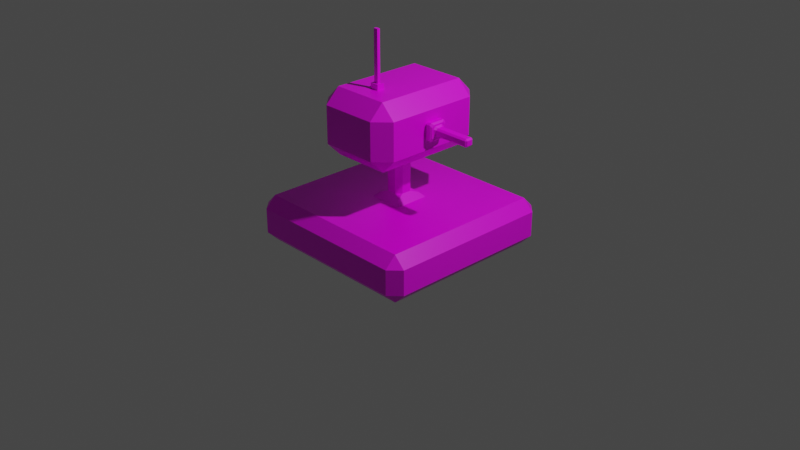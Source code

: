 # Source: GunTower.blend  (saved by Blender 2.92.15; exported with 4.5.12 LTS)
import bpy
from mathutils import Matrix  # noqa: F401  (used for matrix-valued properties, if any)

bpy.ops.wm.read_factory_settings(use_empty=True)
scene = bpy.context.scene
scene.name = 'Scene'

# ---- collections
col_collection = bpy.data.collections.new('Collection'); scene.collection.children.link(col_collection)

# ---- images (referenced by path relative to the original .blend; pixels are not part of the script)
import os
ASSET_DIR = os.environ.get("B2B_ASSET_DIR", "")  # directory of the original .blend (textures are referenced by path, not embedded)
HERE = os.path.dirname(os.path.abspath(__file__))  # packed textures are extracted next to this script under _unpacked/

def load_image(name, relpath, width, height, colorspace="sRGB"):
    """Load a texture the original file referenced (path relative to the .blend, or extracted next to this script)."""
    p = next((c for c in (os.path.join(HERE, relpath), os.path.join(ASSET_DIR, relpath)) if relpath and os.path.exists(c)), "")
    if p:
        img = bpy.data.images.load(p, check_existing=True)
        img.name = name
    else:  # same state as the original file: an image datablock whose file is absent (Cycles renders it pink)
        img = bpy.data.images.new(name, width, height)
        img.source = "FILE"
        img.filepath = "//" + (relpath or name)
    img.colorspace_settings.name = colorspace
    return img
img_colorpallete_png = load_image('ColorPallete.png', 'ColorPallete.png', 1024, 1024, 'sRGB')

# ---- materials (node trees are filled in below, after node groups)
mat_standardmaterial = bpy.data.materials.new('StandardMaterial')
mat_standardmaterial.alpha_threshold = 0.0
mat_standardmaterial.use_transparent_shadow = False
mat_standardmaterial.line_color = (0.0, 0.0, 0.0, 1.0)

# ---- material node trees
mat_standardmaterial.use_nodes = True; mat_standardmaterial.node_tree.nodes.clear()
_N = mat_standardmaterial.node_tree.nodes; _L = mat_standardmaterial.node_tree.links
n0 = _N.new('ShaderNodeOutputMaterial'); n0.name = 'Material Output'; n0.location = (300, 300)
n1 = _N.new('ShaderNodeBsdfPrincipled'); n1.name = 'Principled BSDF'; n1.location = (10, 300)
n1.distribution = 'GGX'
n1.subsurface_method = 'BURLEY'
n1.inputs[2].default_value = 0.4
n1.inputs[3].default_value = 1.45
n1.inputs[27].default_value = (0.0, 0.0, 0.0, 1.0)
n1.inputs[28].default_value = 1.0
n2 = _N.new('ShaderNodeTexImage'); n2.name = 'Image Texture'; n2.location = (-401, -8)
n2.image = img_colorpallete_png
_L.new(n1.outputs[0], n0.inputs[0])
_L.new(n2.outputs[0], n1.inputs[0])
n0.is_active_output = True

# ---- world
world_world = bpy.data.worlds.new('World'); scene.world = world_world
world_world.use_nodes = True; world_world.node_tree.nodes.clear()
_N = world_world.node_tree.nodes; _L = world_world.node_tree.links
n0 = _N.new('ShaderNodeOutputWorld'); n0.name = 'World Output'; n0.location = (300, 300)
n1 = _N.new('ShaderNodeBackground'); n1.name = 'Background'; n1.location = (10, 300)
n1.inputs[0].default_value = (0.05088, 0.05088, 0.05088, 1.0)
_L.new(n1.outputs[0], n0.inputs[0])
n0.is_active_output = True
world_world.color = (0.05088, 0.05088, 0.05088)
world_world.use_sun_shadow = False
world_world.sun_shadow_jitter_overblur = 0.0

# ---- cameras
cam_camera = bpy.data.cameras.new('Camera')
cam_camera.clip_end = 100.0
cam_camera.ortho_scale = 7.314

# ---- lights
light_light = bpy.data.lights.new('Light', 'POINT')
light_light.transmission_factor = 0.0
light_light.energy = 1000.0
light_light.shadow_soft_size = 0.1
light_light.shadow_maximum_resolution = 0.006
light_light.use_absolute_resolution = True

# ---- meshes
me_cube_001 = bpy.data.meshes.new('Cube.001')
me_cube_001.from_pydata([(-0.8828, -0.8828, -0.25), (-0.8828, -1.0, -0.1328), (-1.0, -0.8828, -0.1328), (-0.8828, -1.0, 0.1328), (-1.0, -0.8828, 0.1328), (-0.8828, 0.8828, -0.25), (-1.0, 0.8828, -0.1328), (-0.8828, 1.0, -0.1328), (-0.8828, 1.0, 0.1328), (-1.0, 0.8828, 0.1328), (0.8828, -0.8828, -0.25), (1.0, -0.8828, -0.1328), (0.8828, -1.0, -0.1328), (0.8828, -1.0, 0.1328), (1.0, -0.8828, 0.1328), (0.8828, 0.8828, -0.25), (0.8828, 1.0, -0.1328), (1.0, 0.8828, -0.1328), (1.0, 0.8828, 0.1328), (0.8828, 1.0, 0.1328), (-0.8828, -0.8828, 0.25), (-0.8828, 0.8828, 0.25), (0.8828, 0.8828, 0.25), (0.8828, -0.8828, 0.25), (-0.1864, -0.1864, 0.25), (-0.1864, 0.1864, 0.25), (0.1864, -0.1864, 0.25), (0.1864, 0.1864, 0.25), (-0.02399, -0.02399, 0.7835), (-0.02399, 0.02399, 0.7835), (0.02399, 0.02399, 0.7835), (0.02399, -0.02399, 0.7835), (-0.05279, -0.1052, 0.3312), (-0.1052, -0.05279, 0.3312), (-0.1354, -0.1354, 0.301), (-0.1052, 0.05279, 0.3312), (-0.05279, 0.1052, 0.3312), (-0.1354, 0.1354, 0.301), (0.1052, -0.05279, 0.3312), (0.05279, -0.1052, 0.3312), (0.1354, -0.1354, 0.301), (0.05279, 0.1052, 0.3312), (0.1052, 0.05279, 0.3312), (0.1354, 0.1354, 0.301), (-0.1052, -0.05279, 0.7023), (-0.05279, -0.1052, 0.7023), (-0.07494, -0.07494, 0.7325), (-0.05279, 0.1052, 0.7023), (-0.1052, 0.05279, 0.7023), (-0.07494, 0.07494, 0.7325), (0.1052, 0.05279, 0.7023), (0.05279, 0.1052, 0.7023), (0.07494, 0.07494, 0.7325), (0.05279, -0.1052, 0.7023), (0.1052, -0.05279, 0.7023), (0.07494, -0.07494, 0.7325)], [], [(12, 13, 3, 1), (17, 18, 14, 11), (31, 28, 46, 45, 53, 55), (2, 4, 9, 6), (7, 8, 19, 16), (0, 1, 2), (3, 20, 4), (5, 6, 7), (21, 8, 9), (10, 11, 12), (23, 13, 14), (15, 16, 17), (22, 18, 19), (5, 0, 2, 6), (1, 3, 4, 2), (20, 21, 9, 4), (8, 7, 6, 9), (15, 5, 7, 16), (21, 22, 19, 8), (18, 17, 16, 19), (10, 15, 17, 11), (22, 23, 14, 18), (13, 12, 11, 14), (0, 10, 12, 1), (23, 20, 3, 13), (5, 15, 10, 0), (35, 33, 44, 48), (43, 42, 38, 40, 26, 27), (30, 29, 28, 31), (25, 27, 22, 21), (27, 26, 23, 22), (24, 25, 21, 20), (26, 24, 20, 23), (32, 39, 53, 45), (41, 36, 47, 51), (38, 42, 50, 54), (34, 33, 35, 37, 25, 24), (29, 30, 52, 51, 47, 49), (30, 31, 55, 54, 50, 52), (28, 29, 49, 48, 44, 46), (37, 36, 41, 43, 27, 25), (32, 33, 34), (35, 36, 37), (38, 39, 40), (41, 42, 43), (44, 45, 46), (47, 48, 49), (50, 51, 52), (53, 54, 55), (47, 36, 35, 48), (32, 45, 44, 33), (38, 54, 53, 39), (50, 42, 41, 51), (40, 39, 32, 34, 24, 26)])
_uv = me_cube_001.uv_layers.new(name='UVMap')
_uv.uv.foreach_set('vector', [0.8125, 0.9336, 0.8125, 0.9336, 0.8125, 0.9336, 0.8125, 0.9336, 0.8125, 0.9336, 0.8125, 0.9336, 0.8125, 0.9336, 0.8125, 0.9336, 0.8125, 0.9336, 0.8125, 0.9336, 0.8125, 0.9336, 0.8125, 0.9336, 0.8125, 0.9336, 0.8125, 0.9336, 0.8125, 0.9336, 0.8125, 0.9336, 0.8125, 0.9336, 0.8125, 0.9336, 0.8125, 0.9336, 0.8125, 0.9336, 0.8125, 0.9336, 0.8125, 0.9336, 0.8125, 0.9336, 0.8125, 0.9336, 0.8125, 0.9336, 0.8125, 0.9336, 0.8125, 0.9336, 0.8125, 0.9336, 0.8125, 0.9336, 0.8125, 0.9336, 0.8125, 0.9336, 0.8125, 0.9336, 0.8125, 0.9336, 0.8125, 0.9336, 0.8125, 0.9336, 0.8125, 0.9336, 0.8125, 0.9336, 0.8125, 0.9336, 0.8125, 0.9336, 0.8125, 0.9336, 0.8125, 0.9336, 0.8125, 0.9336, 0.8125, 0.9336, 0.8125, 0.9336, 0.8125, 0.9336, 0.8125, 0.9336, 0.8125, 0.9336, 0.8125, 0.9336, 0.8125, 0.9336, 0.8125, 0.9336, 0.8125, 0.9336, 0.8125, 0.9336, 0.8125, 0.9336, 0.8125, 0.9336, 0.8125, 0.9336, 0.8125, 0.9336, 0.8125, 0.9336, 0.8125, 0.9336, 0.8125, 0.9336, 0.8125, 0.9336, 0.8125, 0.9336, 0.8125, 0.9336, 0.8125, 0.9336, 0.8125, 0.9336, 0.8125, 0.9336, 0.8125, 0.9336, 0.8125, 0.9336, 0.8125, 0.9336, 0.8125, 0.9336, 0.8125, 0.9336, 0.8125, 0.9336, 0.8125, 0.9336, 0.8125, 0.9336, 0.8125, 0.9336, 0.8125, 0.9336, 0.8125, 0.9336, 0.8125, 0.9336, 0.8125, 0.9336, 0.8125, 0.9336, 0.8125, 0.9336, 0.8125, 0.9336, 0.8125, 0.9336, 0.8125, 0.9336, 0.8125, 0.9336, 0.8125, 0.9336, 0.8125, 0.9336, 0.8125, 0.9336, 0.8125, 0.9336, 0.8125, 0.9336, 0.8125, 0.9336, 0.8125, 0.9336, 0.8125, 0.9336, 0.8125, 0.9336, 0.8125, 0.9336, 0.8125, 0.9336, 0.8125, 0.9336, 0.8125, 0.9336, 0.8125, 0.9336, 0.8125, 0.9336, 0.8125, 0.9336, 0.8125, 0.9336, 0.8125, 0.9336, 0.8125, 0.9336, 0.8125, 0.9336, 0.8125, 0.9336, 0.8125, 0.9336, 0.8125, 0.9336, 0.8125, 0.9336, 0.8125, 0.9336, 0.8125, 0.9336, 0.8125, 0.9336, 0.8125, 0.9336, 0.8125, 0.9336, 0.8125, 0.9336, 0.8125, 0.9336, 0.8125, 0.9336, 0.8125, 0.9336, 0.8125, 0.9336, 0.8125, 0.9336, 0.8125, 0.9336, 0.8125, 0.9336, 0.8125, 0.9336, 0.8125, 0.9336, 0.8125, 0.9336, 0.8125, 0.9336, 0.8125, 0.9336, 0.8125, 0.9336, 0.8125, 0.9336, 0.8125, 0.9336, 0.8125, 0.9336, 0.8125, 0.9336, 0.8125, 0.9336, 0.8125, 0.9336, 0.8125, 0.9336, 0.8125, 0.9336, 0.8125, 0.9336, 0.8125, 0.9336, 0.8125, 0.9336, 0.8125, 0.9336, 0.8125, 0.9336, 0.8125, 0.9336, 0.8125, 0.9336, 0.8125, 0.9336, 0.8125, 0.9336, 0.8125, 0.9336, 0.8125, 0.9336, 0.8125, 0.9336, 0.8125, 0.9336, 0.8125, 0.9336, 0.8125, 0.9336, 0.8125, 0.9336, 0.8125, 0.9336, 0.8125, 0.9336, 0.8125, 0.9336, 0.8125, 0.9336, 0.8125, 0.9336, 0.8125, 0.9336, 0.8125, 0.9336, 0.8125, 0.9336, 0.8125, 0.9336, 0.8125, 0.9336, 0.8125, 0.9336, 0.8125, 0.9336, 0.8125, 0.9336, 0.8125, 0.9336, 0.8125, 0.9336, 0.8125, 0.9336, 0.8125, 0.9336, 0.8125, 0.9336, 0.8125, 0.9336, 0.8125, 0.9336, 0.8125, 0.9336, 0.8125, 0.9336, 0.8125, 0.9336, 0.8125, 0.9336, 0.8125, 0.9336, 0.8125, 0.9336, 0.8125, 0.9336, 0.8125, 0.9336, 0.8125, 0.9336, 0.8125, 0.9336, 0.8125, 0.9336, 0.8125, 0.9336, 0.8125, 0.9336, 0.8125, 0.9336, 0.8125, 0.9336, 0.8125, 0.9336, 0.8125, 0.9336, 0.8125, 0.9336, 0.8125, 0.9336, 0.8125, 0.9336, 0.8125, 0.9336, 0.8125, 0.9336, 0.8125, 0.9336, 0.8125, 0.9336, 0.8125, 0.9336, 0.8125, 0.9336, 0.8125, 0.9336, 0.8125, 0.9336, 0.8125, 0.9336, 0.8125, 0.9336, 0.8125, 0.9336, 0.8125, 0.9336, 0.8125, 0.9336, 0.8125, 0.9336, 0.8125, 0.9336, 0.8125, 0.9336, 0.8125, 0.9336, 0.8125, 0.9336, 0.8125, 0.9336, 0.8125, 0.9336, 0.8125, 0.9336, 0.8125, 0.9336, 0.8125, 0.9336, 0.8125, 0.9336, 0.8125, 0.9336])
me_cube_001.materials.append(mat_standardmaterial)
me_cube_001.use_remesh_fix_poles = True
me_cube_001.use_remesh_preserve_attributes = False
me_cube_001.use_mirror_vertex_groups = False
me_cube_001.update()
me_cube_002 = bpy.data.meshes.new('Cube.002')
me_cube_002.from_pydata([(-0.03726, -0.2519, 1.414), (-0.03726, -0.1903, 1.414), (0.03726, -0.2519, 1.414), (0.03726, -0.1903, 1.414), (-0.01874, -0.2334, 1.46), (-0.01874, -0.2088, 1.46), (0.01874, -0.2088, 1.46), (0.01874, -0.2334, 1.46), (-0.03726, -0.2519, 1.46), (-0.03726, -0.1903, 1.46), (0.03726, -0.1903, 1.46), (0.03726, -0.2519, 1.46), (-0.01874, -0.2334, 1.873), (-0.01874, -0.2088, 1.873), (0.01874, -0.2088, 1.873), (0.01874, -0.2334, 1.873), (-0.2419, -0.3932, 0.866), (-0.2419, -0.5123, 0.9851), (-0.361, -0.3932, 0.9851), (-0.2419, -0.5123, 1.295), (-0.2419, -0.3932, 1.414), (-0.361, -0.3932, 1.295), (-0.2419, 0.3932, 0.866), (-0.361, 0.3932, 0.9851), (-0.2419, 0.5123, 0.9851), (-0.2419, 0.3932, 1.414), (-0.2419, 0.5123, 1.295), (-0.361, 0.3932, 1.295), (0.2419, -0.3932, 0.866), (0.361, -0.3932, 0.9851), (0.2419, -0.5123, 0.9851), (0.2419, -0.3932, 1.414), (0.2419, -0.5123, 1.295), (0.361, -0.3932, 1.295), (0.2419, 0.3932, 0.866), (0.2419, 0.5123, 0.9851), (0.361, 0.3932, 0.9851), (0.2419, 0.3932, 1.414), (0.361, 0.3932, 1.295), (0.2419, 0.5123, 1.295), (0.3747, -0.06497, 1.067), (0.3747, -0.0787, 1.081), (0.361, -0.06497, 1.081), (0.3747, -0.06497, 1.214), (0.361, -0.06497, 1.2), (0.3747, -0.0787, 1.2), (0.3747, 0.0787, 1.081), (0.3747, 0.06497, 1.067), (0.361, 0.06497, 1.081), (0.3747, 0.0787, 1.2), (0.361, 0.06497, 1.2), (0.3747, 0.06497, 1.214), (0.4365, 0.03843, 1.16), (0.4228, 0.05216, 1.168), (0.4228, 0.03274, 1.187), (0.4365, 0.0247, 1.173), (0.4365, 0.03843, 1.121), (0.4365, 0.0247, 1.107), (0.4228, 0.03274, 1.093), (0.4228, 0.05216, 1.113), (0.4365, -0.0247, 1.107), (0.4365, -0.03843, 1.121), (0.4228, -0.05216, 1.113), (0.4228, -0.03274, 1.093), (0.4365, -0.0247, 1.173), (0.4228, -0.03274, 1.187), (0.4228, -0.05216, 1.168), (0.4365, -0.03843, 1.16), (0.4228, 0.06497, 1.18), (0.4091, 0.0787, 1.2), (0.4091, 0.06497, 1.214), (0.4228, 0.04556, 1.2), (0.4228, 0.06497, 1.1), (0.4228, 0.04556, 1.081), (0.4091, 0.06497, 1.067), (0.4091, 0.0787, 1.081), (0.4228, -0.04556, 1.081), (0.4228, -0.06497, 1.1), (0.4091, -0.0787, 1.081), (0.4091, -0.06497, 1.067), (0.4228, -0.04556, 1.2), (0.4091, -0.06497, 1.214), (0.4091, -0.0787, 1.2), (0.4228, -0.06497, 1.18), (0.726, 0.03843, 1.16), (0.726, 0.0247, 1.173), (0.7397, 0.0247, 1.16), (0.726, 0.03843, 1.121), (0.7397, 0.0247, 1.121), (0.726, 0.0247, 1.107), (0.726, -0.0247, 1.107), (0.7397, -0.0247, 1.121), (0.726, -0.03843, 1.121), (0.726, -0.0247, 1.173), (0.726, -0.03843, 1.16), (0.7397, -0.0247, 1.16)], [], [(30, 32, 19, 17), (36, 38, 33, 29), (37, 25, 20, 31), (18, 21, 27, 23), (24, 26, 39, 35), (3, 2, 0, 1), (4, 7, 15, 12), (2, 3, 10, 11), (1, 0, 8, 9), (0, 2, 11, 8), (3, 1, 9, 10), (4, 5, 9, 8), (5, 6, 10, 9), (6, 7, 11, 10), (7, 4, 8, 11), (14, 13, 12, 15), (6, 5, 13, 14), (7, 6, 14, 15), (5, 4, 12, 13), (45, 41, 78, 82), (65, 54, 71, 80), (51, 43, 81, 70), (48, 42, 44, 50), (46, 49, 69, 75), (56, 52, 84, 87), (55, 64, 93, 85), (67, 61, 92, 94), (60, 57, 89, 90), (88, 86, 95, 91), (53, 59, 72, 68), (62, 66, 83, 77), (58, 63, 76, 73), (16, 17, 18), (19, 20, 21), (22, 23, 24), (25, 26, 27), (28, 29, 30), (31, 32, 33), (34, 35, 36), (37, 38, 39), (22, 16, 18, 23), (17, 19, 21, 18), (20, 25, 27, 21), (26, 24, 23, 27), (34, 22, 24, 35), (25, 37, 39, 26), (38, 36, 35, 39), (28, 34, 36, 29), (37, 31, 33, 38), (32, 30, 29, 33), (16, 28, 30, 17), (31, 20, 19, 32), (22, 34, 28, 16), (40, 41, 42), (43, 44, 45), (46, 47, 48), (49, 50, 51), (52, 53, 54, 55), (56, 57, 58, 59), (60, 61, 62, 63), (64, 65, 66, 67), (68, 69, 70, 71), (72, 73, 74, 75), (76, 77, 78, 79), (80, 81, 82, 83), (84, 85, 86), (87, 88, 89), (90, 91, 92), (93, 94, 95), (49, 46, 48, 50), (42, 48, 47, 40), (50, 44, 43, 51), (44, 42, 41, 45), (68, 72, 75, 69), (79, 74, 73, 76), (70, 81, 80, 71), (82, 78, 77, 83), (40, 79, 78, 41), (81, 43, 45, 82), (46, 75, 74, 47), (69, 49, 51, 70), (52, 56, 59, 53), (63, 58, 57, 60), (54, 65, 64, 55), (66, 62, 61, 67), (71, 54, 53, 68), (58, 73, 72, 59), (62, 77, 76, 63), (83, 66, 65, 80), (86, 88, 87, 84), (90, 89, 88, 91), (85, 93, 95, 86), (94, 92, 91, 95), (67, 94, 93, 64), (84, 52, 55, 85), (89, 57, 56, 87), (60, 90, 92, 61), (40, 47, 74, 79)])
_uv = me_cube_002.uv_layers.new(name='UVMap')
_uv.uv.foreach_set('vector', [0.8164, 0.9492, 0.8164, 0.9492, 0.8164, 0.9492, 0.8164, 0.9492, 0.8164, 0.9492, 0.8164, 0.9492, 0.8164, 0.9492, 0.8164, 0.9492, 0.8164, 0.9492, 0.8164, 0.9492, 0.8164, 0.9492, 0.8164, 0.9492, 0.8164, 0.9492, 0.8164, 0.9492, 0.8164, 0.9492, 0.8164, 0.9492, 0.8164, 0.9492, 0.8164, 0.9492, 0.8164, 0.9492, 0.8164, 0.9492, 0.8164, 0.9492, 0.8164, 0.9492, 0.8164, 0.9492, 0.8164, 0.9492, 0.8164, 0.9492, 0.8164, 0.9492, 0.8164, 0.9492, 0.8164, 0.9492, 0.8164, 0.9492, 0.8164, 0.9492, 0.8164, 0.9492, 0.8164, 0.9492, 0.8164, 0.9492, 0.8164, 0.9492, 0.8164, 0.9492, 0.8164, 0.9492, 0.8164, 0.9492, 0.8164, 0.9492, 0.8164, 0.9492, 0.8164, 0.9492, 0.8164, 0.9492, 0.8164, 0.9492, 0.8164, 0.9492, 0.8164, 0.9492, 0.8164, 0.9492, 0.8164, 0.9492, 0.8164, 0.9492, 0.8164, 0.9492, 0.8164, 0.9492, 0.8164, 0.9492, 0.8164, 0.9492, 0.8164, 0.9492, 0.8164, 0.9492, 0.8164, 0.9492, 0.8164, 0.9492, 0.8164, 0.9492, 0.8164, 0.9492, 0.8164, 0.9492, 0.8164, 0.9492, 0.8164, 0.9492, 0.8164, 0.9492, 0.8164, 0.9492, 0.8164, 0.9492, 0.8164, 0.9492, 0.8164, 0.9492, 0.8164, 0.9492, 0.8164, 0.9492, 0.8164, 0.9492, 0.8164, 0.9492, 0.8164, 0.9492, 0.8164, 0.9492, 0.8164, 0.9492, 0.8164, 0.9492, 0.8164, 0.9492, 0.8164, 0.9492, 0.8164, 0.9492, 0.8164, 0.9492, 0.8164, 0.9492, 0.8164, 0.9492, 0.8164, 0.9492, 0.8164, 0.9492, 0.8164, 0.9492, 0.8164, 0.9492, 0.8164, 0.9492, 0.8164, 0.9492, 0.8164, 0.9492, 0.8164, 0.9492, 0.8164, 0.9492, 0.8164, 0.9492, 0.8164, 0.9492, 0.8164, 0.9492, 0.8164, 0.9492, 0.8164, 0.9492, 0.8164, 0.9492, 0.8164, 0.9492, 0.8164, 0.9492, 0.8164, 0.9492, 0.8164, 0.9492, 0.8164, 0.9492, 0.8164, 0.9492, 0.8164, 0.9492, 0.8164, 0.9492, 0.8164, 0.9492, 0.8164, 0.9492, 0.8164, 0.9492, 0.8164, 0.9492, 0.8164, 0.9492, 0.8164, 0.9492, 0.8164, 0.9492, 0.8164, 0.9492, 0.8164, 0.9492, 0.8164, 0.9492, 0.8164, 0.9492, 0.8164, 0.9492, 0.8164, 0.9492, 0.8164, 0.9492, 0.8164, 0.9492, 0.8164, 0.9492, 0.8164, 0.9492, 0.8164, 0.9492, 0.8164, 0.9492, 0.8164, 0.9492, 0.8164, 0.9492, 0.8164, 0.9492, 0.8164, 0.9492, 0.8164, 0.9492, 0.8164, 0.9492, 0.8164, 0.9492, 0.8164, 0.9492, 0.8164, 0.9492, 0.8164, 0.9492, 0.8164, 0.9492, 0.8164, 0.9492, 0.8164, 0.9492, 0.8164, 0.9492, 0.8164, 0.9492, 0.8164, 0.9492, 0.8164, 0.9492, 0.8164, 0.9492, 0.8164, 0.9492, 0.8164, 0.9492, 0.8164, 0.9492, 0.8164, 0.9492, 0.8164, 0.9492, 0.8164, 0.9492, 0.8164, 0.9492, 0.8164, 0.9492, 0.8164, 0.9492, 0.8164, 0.9492, 0.8164, 0.9492, 0.8164, 0.9492, 0.8164, 0.9492, 0.8164, 0.9492, 0.8164, 0.9492, 0.8164, 0.9492, 0.8164, 0.9492, 0.8164, 0.9492, 0.8164, 0.9492, 0.8164, 0.9492, 0.8164, 0.9492, 0.8164, 0.9492, 0.8164, 0.9492, 0.8164, 0.9492, 0.8164, 0.9492, 0.8164, 0.9492, 0.8164, 0.9492, 0.8164, 0.9492, 0.8164, 0.9492, 0.8164, 0.9492, 0.8164, 0.9492, 0.8164, 0.9492, 0.8164, 0.9492, 0.8164, 0.9492, 0.8164, 0.9492, 0.8164, 0.9492, 0.8164, 0.9492, 0.8164, 0.9492, 0.8164, 0.9492, 0.8164, 0.9492, 0.8164, 0.9492, 0.8164, 0.9492, 0.8164, 0.9492, 0.8164, 0.9492, 0.8164, 0.9492, 0.8164, 0.9492, 0.8164, 0.9492, 0.8164, 0.9492, 0.8164, 0.9492, 0.8164, 0.9492, 0.8164, 0.9492, 0.8164, 0.9492, 0.8164, 0.9492, 0.8164, 0.9492, 0.8164, 0.9492, 0.8164, 0.9492, 0.8164, 0.9492, 0.8164, 0.9492, 0.8164, 0.9492, 0.8164, 0.9492, 0.8164, 0.9492, 0.8164, 0.9492, 0.8164, 0.9492, 0.8164, 0.9492, 0.8164, 0.9492, 0.8164, 0.9492, 0.8164, 0.9492, 0.8164, 0.9492, 0.8164, 0.9492, 0.8164, 0.9492, 0.8164, 0.9492, 0.8164, 0.9492, 0.8164, 0.9492, 0.8164, 0.9492, 0.8164, 0.9492, 0.8164, 0.9492, 0.8164, 0.9492, 0.8164, 0.9492, 0.8164, 0.9492, 0.8164, 0.9492, 0.8164, 0.9492, 0.8164, 0.9492, 0.8164, 0.9492, 0.8164, 0.9492, 0.8164, 0.9492, 0.8164, 0.9492, 0.8164, 0.9492, 0.8164, 0.9492, 0.8164, 0.9492, 0.8164, 0.9492, 0.8164, 0.9492, 0.8164, 0.9492, 0.8164, 0.9492, 0.8164, 0.9492, 0.8164, 0.9492, 0.8164, 0.9492, 0.8164, 0.9492, 0.8164, 0.9492, 0.8164, 0.9492, 0.8164, 0.9492, 0.8164, 0.9492, 0.8164, 0.9492, 0.8164, 0.9492, 0.8164, 0.9492, 0.8164, 0.9492, 0.8164, 0.9492, 0.8164, 0.9492, 0.8164, 0.9492, 0.8164, 0.9492, 0.8164, 0.9492, 0.8164, 0.9492, 0.8164, 0.9492, 0.8164, 0.9492, 0.8164, 0.9492, 0.8164, 0.9492, 0.8164, 0.9492, 0.8164, 0.9492, 0.8164, 0.9492, 0.8164, 0.9492, 0.8164, 0.9492, 0.8164, 0.9492, 0.8164, 0.9492, 0.8164, 0.9492, 0.8164, 0.9492, 0.8164, 0.9492, 0.8164, 0.9492, 0.8164, 0.9492, 0.8164, 0.9492, 0.8164, 0.9492, 0.8164, 0.9492, 0.8164, 0.9492, 0.8164, 0.9492, 0.8164, 0.9492, 0.8164, 0.9492, 0.8164, 0.9492, 0.8164, 0.9492, 0.8164, 0.9492, 0.8164, 0.9492, 0.8164, 0.9492, 0.8164, 0.9492, 0.8164, 0.9492, 0.8164, 0.9492, 0.8164, 0.9492, 0.8164, 0.9492, 0.8164, 0.9492, 0.8164, 0.9492, 0.8164, 0.9492, 0.8164, 0.9492, 0.8164, 0.9492, 0.8164, 0.9492, 0.8164, 0.9492, 0.8164, 0.9492, 0.8164, 0.9492, 0.8164, 0.9492, 0.8164, 0.9492, 0.8164, 0.9492, 0.8164, 0.9492, 0.8164, 0.9492, 0.8164, 0.9492, 0.8164, 0.9492, 0.8164, 0.9492, 0.8164, 0.9492, 0.8164, 0.9492, 0.8164, 0.9492, 0.8164, 0.9492, 0.8164, 0.9492, 0.8164, 0.9492, 0.8164, 0.9492, 0.8164, 0.9492, 0.8164, 0.9492, 0.8164, 0.9492, 0.8164, 0.9492, 0.8164, 0.9492, 0.8164, 0.9492, 0.8164, 0.9492, 0.8164, 0.9492, 0.8164, 0.9492, 0.8164, 0.9492, 0.8164, 0.9492, 0.8164, 0.9492, 0.8164, 0.9492, 0.8164, 0.9492, 0.8164, 0.9492, 0.8164, 0.9492, 0.8164, 0.9492, 0.8164, 0.9492, 0.8164, 0.9492, 0.8164, 0.9492, 0.8164, 0.9492, 0.8164, 0.9492, 0.8164, 0.9492, 0.8164, 0.9492, 0.8164, 0.9492, 0.8164, 0.9492, 0.8164, 0.9492, 0.8164, 0.9492, 0.8164, 0.9492, 0.8164, 0.9492, 0.8164, 0.9492, 0.8164, 0.9492, 0.8164, 0.9492, 0.8164, 0.9492, 0.8164, 0.9492, 0.8164, 0.9492, 0.8164, 0.9492, 0.8164, 0.9492, 0.8164, 0.9492, 0.8164, 0.9492, 0.8164, 0.9492, 0.8164, 0.9492, 0.8164, 0.9492, 0.8164, 0.9492, 0.8164, 0.9492, 0.8164, 0.9492, 0.8164, 0.9492, 0.8164, 0.9492, 0.8164, 0.9492, 0.8164, 0.9492, 0.8164, 0.9492, 0.8164, 0.9492, 0.8164, 0.9492, 0.8164, 0.9492, 0.8164, 0.9492, 0.8164, 0.9492, 0.8164, 0.9492, 0.8164, 0.9492, 0.8164, 0.9492, 0.8164, 0.9492, 0.8164, 0.9492, 0.8164, 0.9492, 0.8164, 0.9492, 0.8164, 0.9492, 0.8164, 0.9492, 0.8164, 0.9492, 0.8164, 0.9492, 0.8164, 0.9492, 0.8164, 0.9492])
me_cube_002.materials.append(mat_standardmaterial)
me_cube_002.use_remesh_fix_poles = True
me_cube_002.use_remesh_preserve_attributes = False
me_cube_002.use_mirror_vertex_groups = False
me_cube_002.update()

# ---- objects
ob_light = bpy.data.objects.new('Light', light_light)
ob_camera = bpy.data.objects.new('Camera', cam_camera)
ob_gunstand = bpy.data.objects.new('GunStand', me_cube_001)
ob_gunhead = bpy.data.objects.new('GunHead', me_cube_002)

# ---- transforms, parenting, visibility, modifiers, constraints
ob_light.location = (4.076, 1.005, 5.904)
ob_light.rotation_euler = (0.6503, 0.05522, 1.866)
ob_light.lock_rotations_4d = False
ob_light.empty_display_type = 'ARROWS'
ob_light.color = (0.0, 0.0, 0.0, 0.0)
ob_light.lineart.crease_threshold = 0.0
ob_camera.location = (7.359, -6.926, 4.958)
ob_camera.rotation_euler = (1.109, 0.0, 0.8149)
ob_camera.lock_rotations_4d = False
ob_camera.empty_display_type = 'ARROWS'
ob_camera.color = (0.0, 0.0, 0.0, 0.0)
ob_camera.display_type = 'WIRE'
ob_camera.lineart.crease_threshold = 0.0
ob_gunstand.location = (0.0, 0.0, 0.0)
ob_gunstand.lineart.crease_threshold = 0.0
ob_gunhead.parent = ob_gunstand
ob_gunhead.location = (0.0, 0.0, -0.3456)
ob_gunhead.scale = (1.273, 1.273, 1.273)
ob_gunhead.lineart.crease_threshold = 0.0

# ---- collection membership
col_collection.objects.link(ob_light)
col_collection.objects.link(ob_camera)
col_collection.objects.link(ob_gunstand)
col_collection.objects.link(ob_gunhead)

# ---- scene / render settings (as saved in the file)
scene.camera = ob_camera
scene.frame_start = 1; scene.frame_end = 250; scene.frame_set(1)
scene.render.engine = 'BLENDER_EEVEE_NEXT'
scene.cycles.use_denoising = False
scene.cycles.samples = 128
scene.cycles.sampling_pattern = 'TABULATED_SOBOL'
scene.cycles.use_adaptive_sampling = False
scene.cycles.use_light_tree = False
scene.view_settings.view_transform = 'Filmic'
bpy.context.view_layer.update()
